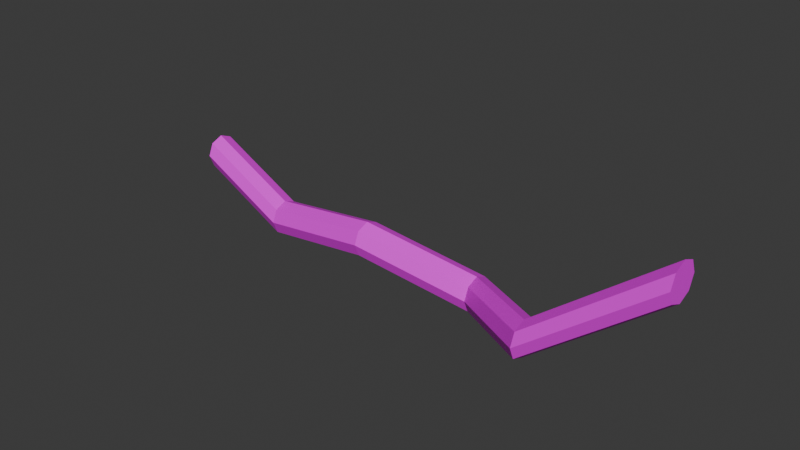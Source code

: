# Source: cable.blend  (saved by Blender 5.2.44; exported with 4.5.12 LTS)
import bpy
from mathutils import Matrix  # noqa: F401  (used for matrix-valued properties, if any)

bpy.ops.wm.read_factory_settings(use_empty=True)
scene = bpy.context.scene
scene.name = 'Scene'

# ---- collections
col_collection = bpy.data.collections.new('Collection'); scene.collection.children.link(col_collection)

# ---- images (referenced by path relative to the original .blend; pixels are not part of the script)
import os
ASSET_DIR = os.environ.get("B2B_ASSET_DIR", "")  # directory of the original .blend (textures are referenced by path, not embedded)
HERE = os.path.dirname(os.path.abspath(__file__))  # packed textures are extracted next to this script under _unpacked/

def load_image(name, relpath, width, height, colorspace="sRGB"):
    """Load a texture the original file referenced (path relative to the .blend, or extracted next to this script)."""
    p = next((c for c in (os.path.join(HERE, relpath), os.path.join(ASSET_DIR, relpath)) if relpath and os.path.exists(c)), "")
    if p:
        img = bpy.data.images.load(p, check_existing=True)
        img.name = name
    else:  # same state as the original file: an image datablock whose file is absent (Cycles renders it pink)
        img = bpy.data.images.new(name, width, height)
        img.source = "FILE"
        img.filepath = "//" + (relpath or name)
    img.colorspace_settings.name = colorspace
    return img
img_cable_1texture_png = load_image('cable 1texture.png', 'Cable1/cable 1texture.png', 1024, 1024, 'sRGB')

# ---- materials (node trees are filled in below, after node groups)
mat_material_002 = bpy.data.materials.new('Material.002')
mat_material_002.alpha_threshold = 0.0
mat_material_002.use_backface_culling_lightprobe_volume = False
mat_material_002.roughness = 0.5
mat_material_002.line_color = (0.0, 0.0, 0.0, 1.0)

# ---- material node trees
mat_material_002.use_nodes = True; mat_material_002.node_tree.nodes.clear()
_N = mat_material_002.node_tree.nodes; _L = mat_material_002.node_tree.links
n0 = _N.new('ShaderNodeOutputMaterial'); n0.name = 'Material Output'; n0.location = (200, 100)
n1 = _N.new('ShaderNodeBsdfPrincipled'); n1.name = 'Principled BSDF'; n1.location = (-200, 100)
n1.inputs[10].default_value = 0.005
n2 = _N.new('ShaderNodeTexImage'); n2.name = 'Image Texture'; n2.location = (-595, 90)
n2.image = img_cable_1texture_png
_L.new(n1.outputs[0], n0.inputs[0])
_L.new(n2.outputs[0], n1.inputs[0])
n0.is_active_output = True

# ---- world
world_world = bpy.data.worlds.new('World'); scene.world = world_world
world_world.use_nodes = True; world_world.node_tree.nodes.clear()
_N = world_world.node_tree.nodes; _L = world_world.node_tree.links
n0 = _N.new('ShaderNodeOutputWorld'); n0.name = 'World Output'; n0.location = (200, 100)
n1 = _N.new('ShaderNodeBackground'); n1.name = 'Background'; n1.location = (-200, 100)
n1.inputs[0].default_value = (0.05088, 0.05088, 0.05088, 1.0)
_L.new(n1.outputs[0], n0.inputs[0])
n0.is_active_output = True
world_world.color = (0.05088, 0.05088, 0.05088)
world_world.sun_shadow_jitter_overblur = 0.0

# ---- meshes
me_cylinder = bpy.data.meshes.new('Cylinder')
me_cylinder.from_pydata([(-2.337, 1.567, -11.62), (2.992e-07, 1.0, -5.844), (-1.63, 1.274, -11.62), (0.7071, 0.7071, -5.844), (-1.337, 0.567, -11.62), (1.0, 0.0, -5.844), (-1.63, -0.1401, -11.62), (0.7071, -0.7071, -5.844), (-2.337, -0.433, -11.62), (2.992e-07, -1.0, -5.844), (-3.045, -0.1401, -11.62), (-0.7071, -0.7071, -5.844), (-3.337, 0.567, -11.62), (-1.0, 0.0, -5.844), (-3.045, 1.274, -11.62), (-0.7071, 0.7071, -5.844), (-0.5637, -0.1144, 1.156), (-1.271, 0.1785, 1.156), (-0.2708, -0.8215, 1.156), (-0.5637, -1.529, 1.156), (-1.271, -1.821, 1.156), (-1.978, -1.529, 1.156), (-2.271, -0.8215, 1.156), (-1.978, -0.1144, 1.156), (0.7071, 0.7071, 7.734), (0.0, 1.0, 7.734), (1.0, 0.0, 7.734), (0.7071, -0.7071, 7.734), (0.0, -1.0, 7.734), (-0.7071, -0.7071, 7.734), (-1.0, 0.0, 7.734), (-0.7071, 0.7071, 7.734), (-1.243, -3.797, 13.52), (-1.95, -3.504, 13.52), (-0.9501, -4.504, 13.52), (-1.243, -5.212, 13.52), (-1.95, -5.504, 13.52), (-2.657, -5.212, 13.52), (-2.95, -4.504, 13.52), (-2.657, -3.797, 13.52), (-6.46, -3.349, 20.34), (-7.167, -3.056, 20.34), (-6.167, -4.056, 20.34), (-6.46, -4.763, 20.34), (-7.167, -5.056, 20.34), (-7.874, -4.763, 20.34), (-8.167, -4.056, 20.34), (-7.874, -3.349, 20.34)], [], [(0, 1, 3, 2), (2, 3, 5, 4), (4, 5, 7, 6), (6, 7, 9, 8), (8, 9, 11, 10), (10, 11, 13, 12), (5, 3, 16, 18), (12, 13, 15, 14), (14, 15, 1, 0), (0, 2, 4, 6, 8, 10, 12, 14), (20, 19, 27, 28), (11, 9, 20, 21), (1, 15, 23, 17), (3, 1, 17, 16), (7, 5, 18, 19), (13, 11, 21, 22), (9, 7, 19, 20), (15, 13, 22, 23), (25, 31, 39, 33), (18, 16, 24, 26), (23, 22, 30, 31), (21, 20, 28, 29), (19, 18, 26, 27), (16, 17, 25, 24), (17, 23, 31, 25), (22, 21, 29, 30), (37, 36, 44, 45), (30, 29, 37, 38), (28, 27, 35, 36), (26, 24, 32, 34), (31, 30, 38, 39), (29, 28, 36, 37), (27, 26, 34, 35), (24, 25, 33, 32), (40, 41, 47, 46, 45, 44, 43, 42), (35, 34, 42, 43), (32, 33, 41, 40), (33, 39, 47, 41), (38, 37, 45, 46), (36, 35, 43, 44), (34, 32, 40, 42), (39, 38, 46, 47)])
_uv = me_cylinder.uv_layers.new(name='UVMap')
_uv.uv.foreach_set('vector', [0.01619, 0.9892, 0.09935, 0.8238, 0.1225, 0.8253, 0.03933, 0.9907, 0.4826, 1.0, 0.4368, 0.8344, 0.453, 0.8318, 0.4989, 0.9974, 0.4989, 0.9974, 0.453, 0.8318, 0.4757, 0.8271, 0.5216, 0.9927, 0.2973, 0.9814, 0.2138, 0.8122, 0.2301, 0.8105, 0.3136, 0.9797, 0.3136, 0.9797, 0.2301, 0.8105, 0.2533, 0.809, 0.3368, 0.9781, 0.3368, 0.9781, 0.2533, 0.809, 0.2697, 0.8085, 0.3532, 0.9777, 0.139, 0.8236, 0.1225, 0.8253, 0.1108, 0.6086, 0.1273, 0.6069, 0.5216, 0.9484, 0.5627, 0.8182, 0.5853, 0.8233, 0.5442, 0.9536, 9.273e-08, 0.9854, 0.08316, 0.8199, 0.09935, 0.8238, 0.01619, 0.9892, 0.7262, 0.0956, 0.7098, 0.112, 0.6866, 0.112, 0.6702, 0.0956, 0.6702, 0.0724, 0.6866, 0.056, 0.7098, 0.056, 0.7262, 0.0724, 0.4852, 0.6067, 0.4693, 0.6107, 0.3921, 0.4246, 0.408, 0.4205, 0.2533, 0.809, 0.2301, 0.8105, 0.2419, 0.5958, 0.265, 0.5942, 0.09935, 0.8238, 0.08316, 0.8199, 0.07143, 0.6032, 0.08761, 0.607, 0.1225, 0.8253, 0.09935, 0.8238, 0.08761, 0.607, 0.1108, 0.6086, 0.4757, 0.8271, 0.453, 0.8318, 0.4466, 0.6155, 0.4693, 0.6107, 0.5627, 0.8182, 0.5454, 0.8204, 0.5544, 0.6104, 0.5718, 0.6081, 0.2301, 0.8105, 0.2138, 0.8122, 0.2256, 0.5975, 0.2419, 0.5958, 0.5853, 0.8233, 0.5627, 0.8182, 0.5718, 0.6081, 0.5944, 0.6133, 0.1262, 0.4189, 0.11, 0.4151, 0.1208, 0.2175, 0.1369, 0.2213, 0.4466, 0.6155, 0.4304, 0.6181, 0.3532, 0.4319, 0.3694, 0.4293, 0.5944, 0.6133, 0.5718, 0.6081, 0.6476, 0.4451, 0.6702, 0.4502, 0.265, 0.5942, 0.2419, 0.5958, 0.2027, 0.4002, 0.2258, 0.3986, 0.4693, 0.6107, 0.4466, 0.6155, 0.3694, 0.4293, 0.3921, 0.4246, 0.1108, 0.6086, 0.08761, 0.607, 0.1262, 0.4189, 0.1493, 0.4204, 0.08761, 0.607, 0.07143, 0.6032, 0.11, 0.4151, 0.1262, 0.4189, 0.2814, 0.5938, 0.265, 0.5942, 0.2258, 0.3986, 0.2422, 0.3982, 0.2161, 0.2178, 0.193, 0.2194, 0.33, 0.001547, 0.3532, -4.547e-08, 0.6476, 0.4451, 0.6302, 0.4474, 0.5216, 0.2545, 0.5389, 0.2522, 0.2027, 0.4002, 0.1864, 0.4019, 0.1766, 0.2211, 0.193, 0.2194, 0.1659, 0.4188, 0.1493, 0.4204, 0.1601, 0.2228, 0.1766, 0.2212, 0.6702, 0.4502, 0.6476, 0.4451, 0.5389, 0.2522, 0.5615, 0.2573, 0.2258, 0.3986, 0.2027, 0.4002, 0.193, 0.2194, 0.2161, 0.2178, 0.3921, 0.4246, 0.3694, 0.4293, 0.4793, 0.2273, 0.5021, 0.2226, 0.1493, 0.4204, 0.1262, 0.4189, 0.1369, 0.2213, 0.1601, 0.2228, 0.7262, 0.0396, 0.7098, 0.056, 0.6866, 0.056, 0.6702, 0.0396, 0.6702, 0.0164, 0.6866, -1.476e-08, 0.7098, -1.654e-08, 0.7262, 0.0164, 0.5021, 0.2226, 0.4793, 0.2273, 0.4829, 0.008788, 0.5057, 0.004071, 0.1601, 0.2228, 0.1369, 0.2213, -4.013e-09, 0.0001171, 0.02315, 0.001653, 0.5762, 0.2669, 0.5615, 0.2573, 0.5697, 0.005145, 0.5843, 0.01467, 0.5389, 0.2522, 0.5216, 0.2545, 0.5297, 0.002253, 0.5471, -1.697e-08, 0.518, 0.2185, 0.5021, 0.2226, 0.5057, 0.004071, 0.5216, 2.833e-08, 0.1766, 0.2212, 0.1601, 0.2228, 0.02315, 0.001653, 0.03969, -2.349e-08, 0.5615, 0.2573, 0.5389, 0.2522, 0.5471, -1.697e-08, 0.5697, 0.005145])
me_cylinder.materials.append(mat_material_002)
me_cylinder.update()

# ---- objects
ob_cable_1 = bpy.data.objects.new('cable 1', me_cylinder)

# ---- transforms, parenting, visibility, modifiers, constraints
ob_cable_1.location = (0.0, 0.0, 17.52)
ob_cable_1.rotation_euler = (-0.0, 1.571, 0.0)

# ---- collection membership
col_collection.objects.link(ob_cable_1)

# ---- scene / render settings (as saved in the file)
scene.frame_start = 1; scene.frame_end = 250; scene.frame_set(1)
scene.render.engine = 'BLENDER_EEVEE_NEXT'
scene.render.bake_bias = 0.0
scene.render.bake_samples = 0
scene.render.compositor_device = 'GPU'
scene.eevee.use_volume_custom_range = False
scene.eevee.fast_gi_thickness_near = 0.1
scene.eevee.fast_gi_thickness_far = 0.0
scene.eevee.ray_tracing_options.screen_trace_thickness = 0.1
bpy.context.view_layer.update()

# ---- added for rendering (the .blend has no active camera and no usable light): camera, sun
cam_auto = bpy.data.cameras.new('AutoCamera')
cam_auto.lens = 50.0
cam_auto.sensor_width = 36.0
cam_auto.clip_end = 1000.0
ob_auto_camera = bpy.data.objects.new('AutoCamera', cam_auto)
scene.collection.objects.link(ob_auto_camera)
ob_auto_camera.location = (35.8064, -39.7034, 46.2557)
ob_auto_camera.rotation_euler = (1.09748, -7.21219e-08, 0.694738)
scene.camera = ob_auto_camera
light_auto_sun = bpy.data.lights.new('AutoSun', 'SUN')
light_auto_sun.energy = 3.0
light_auto_sun.angle = 0.0523599
ob_auto_sun = bpy.data.objects.new('AutoSun', light_auto_sun)
scene.collection.objects.link(ob_auto_sun)
ob_auto_sun.rotation_euler = (0.872665, 0.174533, 0.523599)
bpy.context.view_layer.update()
